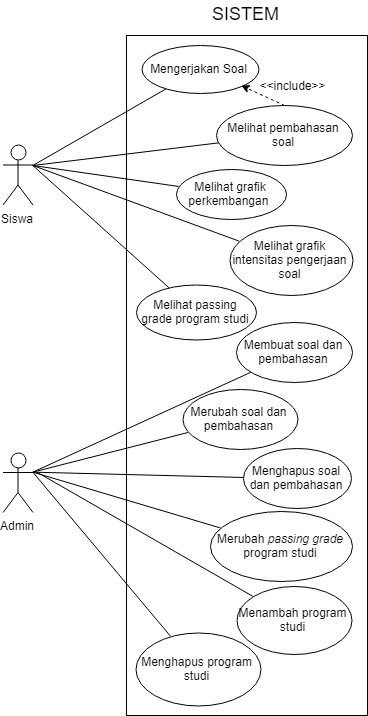

The diagram above was exported from draw.io. Its source (the exported page's mxGraphModel, read from the mxfile embedded in the PNG):
<mxGraphModel dx="2323" dy="1207" grid="1" gridSize="10" guides="1" tooltips="1" connect="1" arrows="1" fold="1" page="1" pageScale="1" pageWidth="850" pageHeight="1100" math="0" shadow="0">
  <root>
    <mxCell id="0" />
    <mxCell id="1" parent="0" />
    <mxCell id="dEspn0dxI_FZlDlWR5pg-70" value="" style="rounded=0;whiteSpace=wrap;html=1;" parent="1" vertex="1">
      <mxGeometry x="379" y="213" width="241" height="680" as="geometry" />
    </mxCell>
    <mxCell id="dEspn0dxI_FZlDlWR5pg-13" style="edgeStyle=none;rounded=0;html=1;exitX=1;exitY=0.3333333333333333;exitDx=0;exitDy=0;exitPerimeter=0;jettySize=auto;orthogonalLoop=1;endArrow=none;endFill=0;" parent="1" source="dEspn0dxI_FZlDlWR5pg-2" target="dEspn0dxI_FZlDlWR5pg-14" edge="1">
      <mxGeometry relative="1" as="geometry">
        <mxPoint x="450.5" y="402.5" as="targetPoint" />
      </mxGeometry>
    </mxCell>
    <mxCell id="dEspn0dxI_FZlDlWR5pg-15" style="edgeStyle=none;rounded=0;html=1;exitX=1;exitY=0.3333333333333333;exitDx=0;exitDy=0;exitPerimeter=0;jettySize=auto;orthogonalLoop=1;endArrow=none;endFill=0;" parent="1" source="dEspn0dxI_FZlDlWR5pg-2" target="dEspn0dxI_FZlDlWR5pg-16" edge="1">
      <mxGeometry relative="1" as="geometry">
        <mxPoint x="440.5" y="442.5" as="targetPoint" />
      </mxGeometry>
    </mxCell>
    <mxCell id="dEspn0dxI_FZlDlWR5pg-21" style="edgeStyle=none;rounded=0;html=1;exitX=1;exitY=0.3333333333333333;exitDx=0;exitDy=0;exitPerimeter=0;startArrow=none;startFill=0;endArrow=none;endFill=0;jettySize=auto;orthogonalLoop=1;" parent="1" source="dEspn0dxI_FZlDlWR5pg-2" target="dEspn0dxI_FZlDlWR5pg-22" edge="1">
      <mxGeometry relative="1" as="geometry">
        <mxPoint x="450.5" y="522.5" as="targetPoint" />
      </mxGeometry>
    </mxCell>
    <mxCell id="dEspn0dxI_FZlDlWR5pg-85" style="edgeStyle=none;rounded=0;html=1;exitX=1;exitY=0.3333333333333333;exitDx=0;exitDy=0;exitPerimeter=0;startArrow=none;startFill=0;endArrow=none;endFill=0;jettySize=auto;orthogonalLoop=1;" parent="1" source="dEspn0dxI_FZlDlWR5pg-2" target="dEspn0dxI_FZlDlWR5pg-86" edge="1">
      <mxGeometry relative="1" as="geometry">
        <mxPoint x="320.5" y="512.5" as="targetPoint" />
      </mxGeometry>
    </mxCell>
    <mxCell id="dEspn0dxI_FZlDlWR5pg-87" style="edgeStyle=none;rounded=0;html=1;exitX=1;exitY=0.3333333333333333;exitDx=0;exitDy=0;exitPerimeter=0;startArrow=none;startFill=0;endArrow=none;endFill=0;jettySize=auto;orthogonalLoop=1;" parent="1" source="dEspn0dxI_FZlDlWR5pg-2" target="dEspn0dxI_FZlDlWR5pg-88" edge="1">
      <mxGeometry relative="1" as="geometry">
        <mxPoint x="340.5" y="342.84482758620686" as="targetPoint" />
      </mxGeometry>
    </mxCell>
    <mxCell id="dEspn0dxI_FZlDlWR5pg-2" value="Siswa" style="shape=umlActor;verticalLabelPosition=bottom;labelBackgroundColor=#ffffff;verticalAlign=top;html=1;outlineConnect=0;" parent="1" vertex="1">
      <mxGeometry x="255.5" y="322.5" width="30" height="60" as="geometry" />
    </mxCell>
    <mxCell id="dEspn0dxI_FZlDlWR5pg-14" value="Mengerjakan Soal" style="ellipse;whiteSpace=wrap;html=1;" parent="1" vertex="1">
      <mxGeometry x="394" y="223" width="117" height="48" as="geometry" />
    </mxCell>
    <mxCell id="dEspn0dxI_FZlDlWR5pg-16" value="Melihat grafik perkembangan&amp;nbsp;" style="ellipse;whiteSpace=wrap;html=1;" parent="1" vertex="1">
      <mxGeometry x="428.5" y="346.5" width="110" height="50" as="geometry" />
    </mxCell>
    <mxCell id="dEspn0dxI_FZlDlWR5pg-22" value="Melihat grafik intensitas pengerjaan soal" style="ellipse;whiteSpace=wrap;html=1;" parent="1" vertex="1">
      <mxGeometry x="482" y="402.5" width="123" height="70" as="geometry" />
    </mxCell>
    <mxCell id="dEspn0dxI_FZlDlWR5pg-56" style="edgeStyle=none;rounded=0;html=1;exitX=1;exitY=0.3333333333333333;exitDx=0;exitDy=0;exitPerimeter=0;startArrow=none;startFill=0;endArrow=none;endFill=0;jettySize=auto;orthogonalLoop=1;" parent="1" source="dEspn0dxI_FZlDlWR5pg-33" target="dEspn0dxI_FZlDlWR5pg-57" edge="1">
      <mxGeometry relative="1" as="geometry">
        <mxPoint x="390.5" y="602.5" as="targetPoint" />
      </mxGeometry>
    </mxCell>
    <mxCell id="dEspn0dxI_FZlDlWR5pg-58" style="edgeStyle=none;rounded=0;html=1;exitX=1;exitY=0.3333333333333333;exitDx=0;exitDy=0;exitPerimeter=0;startArrow=none;startFill=0;endArrow=none;endFill=0;jettySize=auto;orthogonalLoop=1;" parent="1" source="dEspn0dxI_FZlDlWR5pg-33" target="dEspn0dxI_FZlDlWR5pg-59" edge="1">
      <mxGeometry relative="1" as="geometry">
        <mxPoint x="440.5" y="672.5" as="targetPoint" />
      </mxGeometry>
    </mxCell>
    <mxCell id="dEspn0dxI_FZlDlWR5pg-60" style="edgeStyle=none;rounded=0;html=1;exitX=1;exitY=0.3333333333333333;exitDx=0;exitDy=0;exitPerimeter=0;startArrow=none;startFill=0;endArrow=none;endFill=0;jettySize=auto;orthogonalLoop=1;" parent="1" source="dEspn0dxI_FZlDlWR5pg-33" target="dEspn0dxI_FZlDlWR5pg-61" edge="1">
      <mxGeometry relative="1" as="geometry">
        <mxPoint x="440.5" y="742.5" as="targetPoint" />
      </mxGeometry>
    </mxCell>
    <mxCell id="dEspn0dxI_FZlDlWR5pg-33" value="Admin" style="shape=umlActor;verticalLabelPosition=bottom;labelBackgroundColor=#ffffff;verticalAlign=top;html=1;outlineConnect=0;" parent="1" vertex="1">
      <mxGeometry x="255.5" y="630" width="30" height="60" as="geometry" />
    </mxCell>
    <mxCell id="dEspn0dxI_FZlDlWR5pg-64" style="edgeStyle=none;rounded=0;html=1;exitX=1;exitY=0.3333333333333333;exitDx=0;exitDy=0;exitPerimeter=0;startArrow=none;startFill=0;endArrow=none;endFill=0;jettySize=auto;orthogonalLoop=1;" parent="1" source="dEspn0dxI_FZlDlWR5pg-33" target="dEspn0dxI_FZlDlWR5pg-65" edge="1">
      <mxGeometry relative="1" as="geometry">
        <mxPoint x="430.5" y="862.5" as="targetPoint" />
        <mxPoint x="286" y="758" as="sourcePoint" />
      </mxGeometry>
    </mxCell>
    <mxCell id="dEspn0dxI_FZlDlWR5pg-66" style="edgeStyle=none;rounded=0;html=1;startArrow=none;startFill=0;endArrow=none;endFill=0;jettySize=auto;orthogonalLoop=1;" parent="1" target="dEspn0dxI_FZlDlWR5pg-67" edge="1">
      <mxGeometry relative="1" as="geometry">
        <mxPoint x="430.5" y="922.5" as="targetPoint" />
        <mxPoint x="290" y="650" as="sourcePoint" />
      </mxGeometry>
    </mxCell>
    <mxCell id="dEspn0dxI_FZlDlWR5pg-68" style="edgeStyle=none;rounded=0;html=1;exitX=1;exitY=0.3333333333333333;exitDx=0;exitDy=0;exitPerimeter=0;startArrow=none;startFill=0;endArrow=none;endFill=0;jettySize=auto;orthogonalLoop=1;" parent="1" source="dEspn0dxI_FZlDlWR5pg-33" target="dEspn0dxI_FZlDlWR5pg-69" edge="1">
      <mxGeometry relative="1" as="geometry">
        <mxPoint x="440.5000000000002" y="992.5" as="targetPoint" />
        <mxPoint x="286" y="758" as="sourcePoint" />
      </mxGeometry>
    </mxCell>
    <mxCell id="dEspn0dxI_FZlDlWR5pg-57" value="Membuat soal dan pembahasan" style="ellipse;whiteSpace=wrap;html=1;" parent="1" vertex="1">
      <mxGeometry x="489" y="500" width="116" height="60" as="geometry" />
    </mxCell>
    <mxCell id="dEspn0dxI_FZlDlWR5pg-59" value="Merubah soal dan pembahasan" style="ellipse;whiteSpace=wrap;html=1;" parent="1" vertex="1">
      <mxGeometry x="435" y="567" width="115" height="60" as="geometry" />
    </mxCell>
    <mxCell id="dEspn0dxI_FZlDlWR5pg-61" value="Menghapus soal dan pembahasan" style="ellipse;whiteSpace=wrap;html=1;" parent="1" vertex="1">
      <mxGeometry x="496" y="626" width="108" height="60" as="geometry" />
    </mxCell>
    <mxCell id="dEspn0dxI_FZlDlWR5pg-65" value="Merubah &lt;i&gt;passing grade &lt;/i&gt;program studi" style="ellipse;whiteSpace=wrap;html=1;" parent="1" vertex="1">
      <mxGeometry x="463" y="688.5" width="142" height="70" as="geometry" />
    </mxCell>
    <mxCell id="dEspn0dxI_FZlDlWR5pg-67" value="Menambah program studi" style="ellipse;whiteSpace=wrap;html=1;" parent="1" vertex="1">
      <mxGeometry x="489" y="763.5" width="115" height="68" as="geometry" />
    </mxCell>
    <mxCell id="dEspn0dxI_FZlDlWR5pg-69" value="Menghapus program studi" style="ellipse;whiteSpace=wrap;html=1;" parent="1" vertex="1">
      <mxGeometry x="388" y="810" width="125" height="73" as="geometry" />
    </mxCell>
    <mxCell id="dEspn0dxI_FZlDlWR5pg-86" value="Melihat passing grade program studi" style="ellipse;whiteSpace=wrap;html=1;" parent="1" vertex="1">
      <mxGeometry x="389" y="462.5" width="120" height="55" as="geometry" />
    </mxCell>
    <mxCell id="dEspn0dxI_FZlDlWR5pg-91" style="edgeStyle=none;rounded=0;html=1;exitX=0.5;exitY=0;exitDx=0;exitDy=0;entryX=1;entryY=1;entryDx=0;entryDy=0;startArrow=none;startFill=0;endArrow=classic;endFill=1;jettySize=auto;orthogonalLoop=1;dashed=1;" parent="1" source="dEspn0dxI_FZlDlWR5pg-88" target="dEspn0dxI_FZlDlWR5pg-14" edge="1">
      <mxGeometry relative="1" as="geometry" />
    </mxCell>
    <mxCell id="dEspn0dxI_FZlDlWR5pg-88" value="Melihat pembahasan soal" style="ellipse;whiteSpace=wrap;html=1;" parent="1" vertex="1">
      <mxGeometry x="469" y="282.5" width="136" height="60" as="geometry" />
    </mxCell>
    <mxCell id="dEspn0dxI_FZlDlWR5pg-92" value="&amp;lt;&amp;lt;include&amp;gt;&amp;gt;" style="text;html=1;strokeColor=none;fillColor=none;align=center;verticalAlign=middle;whiteSpace=wrap;rounded=0;" parent="1" vertex="1">
      <mxGeometry x="525.5" y="252.5" width="40" height="20" as="geometry" />
    </mxCell>
    <mxCell id="dEspn0dxI_FZlDlWR5pg-98" value="&lt;font style=&quot;font-size: 18px&quot;&gt;SISTEM&lt;/font&gt;" style="text;html=1;resizable=0;points=[];autosize=1;align=left;verticalAlign=top;spacingTop=-4;" parent="1" vertex="1">
      <mxGeometry x="463" y="178.5" width="80" height="20" as="geometry" />
    </mxCell>
  </root>
</mxGraphModel>